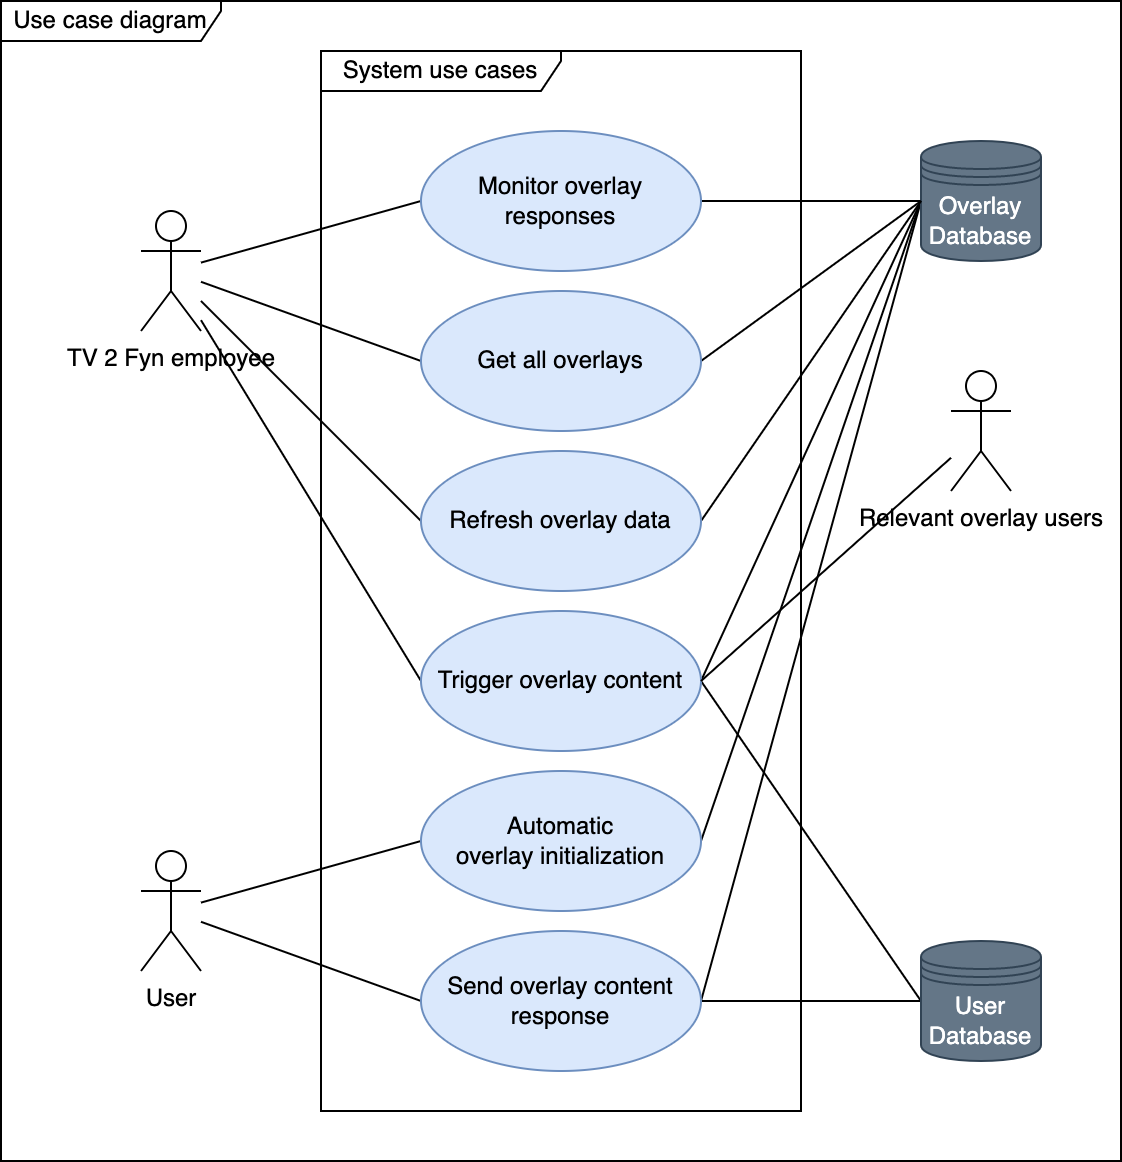

The diagram above was exported from draw.io. Its source (the exported page's mxGraphModel, read from the mxfile embedded in the PNG):
<mxGraphModel dx="1298" dy="758" grid="1" gridSize="10" guides="1" tooltips="1" connect="1" arrows="1" fold="1" page="1" pageScale="1" pageWidth="850" pageHeight="1100" math="0" shadow="0">
  <root>
    <mxCell id="0" />
    <mxCell id="1" parent="0" />
    <mxCell id="VW0u2mPWLU7-S4_eKNjF-1" value="System use cases" style="shape=umlFrame;whiteSpace=wrap;html=1;width=120;height=20;" vertex="1" parent="1">
      <mxGeometry x="280" y="50" width="240" height="530" as="geometry" />
    </mxCell>
    <mxCell id="VW0u2mPWLU7-S4_eKNjF-14" style="rounded=0;orthogonalLoop=1;jettySize=auto;html=1;entryX=0;entryY=0.5;entryDx=0;entryDy=0;endArrow=none;endFill=0;" edge="1" parent="1" source="VW0u2mPWLU7-S4_eKNjF-2" target="VW0u2mPWLU7-S4_eKNjF-12">
      <mxGeometry relative="1" as="geometry" />
    </mxCell>
    <mxCell id="VW0u2mPWLU7-S4_eKNjF-15" style="edgeStyle=none;rounded=0;orthogonalLoop=1;jettySize=auto;html=1;endArrow=none;endFill=0;entryX=0;entryY=0.5;entryDx=0;entryDy=0;" edge="1" parent="1" source="VW0u2mPWLU7-S4_eKNjF-2" target="VW0u2mPWLU7-S4_eKNjF-11">
      <mxGeometry relative="1" as="geometry">
        <mxPoint x="310" y="520" as="targetPoint" />
      </mxGeometry>
    </mxCell>
    <mxCell id="VW0u2mPWLU7-S4_eKNjF-2" value="User" style="shape=umlActor;verticalLabelPosition=bottom;verticalAlign=top;html=1;" vertex="1" parent="1">
      <mxGeometry x="190" y="450" width="30" height="60" as="geometry" />
    </mxCell>
    <mxCell id="VW0u2mPWLU7-S4_eKNjF-16" style="edgeStyle=none;rounded=0;orthogonalLoop=1;jettySize=auto;html=1;entryX=0;entryY=0.5;entryDx=0;entryDy=0;endArrow=none;endFill=0;" edge="1" parent="1" source="VW0u2mPWLU7-S4_eKNjF-5" target="VW0u2mPWLU7-S4_eKNjF-10">
      <mxGeometry relative="1" as="geometry" />
    </mxCell>
    <mxCell id="VW0u2mPWLU7-S4_eKNjF-17" style="edgeStyle=none;rounded=0;orthogonalLoop=1;jettySize=auto;html=1;entryX=0;entryY=0.5;entryDx=0;entryDy=0;endArrow=none;endFill=0;" edge="1" parent="1" source="VW0u2mPWLU7-S4_eKNjF-5" target="VW0u2mPWLU7-S4_eKNjF-9">
      <mxGeometry relative="1" as="geometry" />
    </mxCell>
    <mxCell id="VW0u2mPWLU7-S4_eKNjF-36" style="edgeStyle=none;rounded=0;orthogonalLoop=1;jettySize=auto;html=1;entryX=0;entryY=0.5;entryDx=0;entryDy=0;endArrow=none;endFill=0;" edge="1" parent="1" source="VW0u2mPWLU7-S4_eKNjF-5" target="VW0u2mPWLU7-S4_eKNjF-34">
      <mxGeometry relative="1" as="geometry" />
    </mxCell>
    <mxCell id="VW0u2mPWLU7-S4_eKNjF-37" style="edgeStyle=none;rounded=0;orthogonalLoop=1;jettySize=auto;html=1;entryX=0;entryY=0.5;entryDx=0;entryDy=0;endArrow=none;endFill=0;" edge="1" parent="1" source="VW0u2mPWLU7-S4_eKNjF-5" target="VW0u2mPWLU7-S4_eKNjF-35">
      <mxGeometry relative="1" as="geometry" />
    </mxCell>
    <mxCell id="VW0u2mPWLU7-S4_eKNjF-5" value="TV 2 Fyn employee" style="shape=umlActor;verticalLabelPosition=bottom;verticalAlign=top;html=1;" vertex="1" parent="1">
      <mxGeometry x="190" y="130" width="30" height="60" as="geometry" />
    </mxCell>
    <mxCell id="VW0u2mPWLU7-S4_eKNjF-24" style="edgeStyle=none;orthogonalLoop=1;jettySize=auto;html=1;entryX=0;entryY=0.5;entryDx=0;entryDy=0;endArrow=none;endFill=0;exitX=1;exitY=0.5;exitDx=0;exitDy=0;rounded=0;" edge="1" parent="1" source="VW0u2mPWLU7-S4_eKNjF-9" target="VW0u2mPWLU7-S4_eKNjF-19">
      <mxGeometry relative="1" as="geometry" />
    </mxCell>
    <mxCell id="VW0u2mPWLU7-S4_eKNjF-25" style="edgeStyle=none;rounded=0;orthogonalLoop=1;jettySize=auto;html=1;entryX=0;entryY=0.5;entryDx=0;entryDy=0;endArrow=none;endFill=0;exitX=1;exitY=0.5;exitDx=0;exitDy=0;" edge="1" parent="1" source="VW0u2mPWLU7-S4_eKNjF-9" target="VW0u2mPWLU7-S4_eKNjF-18">
      <mxGeometry relative="1" as="geometry" />
    </mxCell>
    <mxCell id="VW0u2mPWLU7-S4_eKNjF-9" value="Trigger overlay content" style="ellipse;whiteSpace=wrap;html=1;fillColor=#dae8fc;strokeColor=#6c8ebf;" vertex="1" parent="1">
      <mxGeometry x="330" y="330" width="140" height="70" as="geometry" />
    </mxCell>
    <mxCell id="VW0u2mPWLU7-S4_eKNjF-23" style="edgeStyle=none;rounded=0;orthogonalLoop=1;jettySize=auto;html=1;entryX=0;entryY=0.5;entryDx=0;entryDy=0;endArrow=none;endFill=0;exitX=1;exitY=0.5;exitDx=0;exitDy=0;" edge="1" parent="1" source="VW0u2mPWLU7-S4_eKNjF-10" target="VW0u2mPWLU7-S4_eKNjF-18">
      <mxGeometry relative="1" as="geometry" />
    </mxCell>
    <mxCell id="VW0u2mPWLU7-S4_eKNjF-10" value="Monitor overlay responses" style="ellipse;whiteSpace=wrap;html=1;fillColor=#dae8fc;strokeColor=#6c8ebf;" vertex="1" parent="1">
      <mxGeometry x="330" y="90" width="140" height="70" as="geometry" />
    </mxCell>
    <mxCell id="VW0u2mPWLU7-S4_eKNjF-20" style="edgeStyle=none;rounded=0;orthogonalLoop=1;jettySize=auto;html=1;entryX=0;entryY=0.5;entryDx=0;entryDy=0;endArrow=none;endFill=0;exitX=1;exitY=0.5;exitDx=0;exitDy=0;" edge="1" parent="1" source="VW0u2mPWLU7-S4_eKNjF-11" target="VW0u2mPWLU7-S4_eKNjF-18">
      <mxGeometry relative="1" as="geometry" />
    </mxCell>
    <mxCell id="VW0u2mPWLU7-S4_eKNjF-11" value="Automatic overlay&amp;nbsp;initialization" style="ellipse;whiteSpace=wrap;html=1;fillColor=#dae8fc;strokeColor=#6c8ebf;" vertex="1" parent="1">
      <mxGeometry x="330" y="410" width="140" height="70" as="geometry" />
    </mxCell>
    <mxCell id="VW0u2mPWLU7-S4_eKNjF-21" style="edgeStyle=none;rounded=0;orthogonalLoop=1;jettySize=auto;html=1;entryX=0;entryY=0.5;entryDx=0;entryDy=0;endArrow=none;endFill=0;exitX=1;exitY=0.5;exitDx=0;exitDy=0;" edge="1" parent="1" source="VW0u2mPWLU7-S4_eKNjF-12" target="VW0u2mPWLU7-S4_eKNjF-18">
      <mxGeometry relative="1" as="geometry" />
    </mxCell>
    <mxCell id="VW0u2mPWLU7-S4_eKNjF-22" style="edgeStyle=none;rounded=0;orthogonalLoop=1;jettySize=auto;html=1;entryX=0;entryY=0.5;entryDx=0;entryDy=0;endArrow=none;endFill=0;exitX=1;exitY=0.5;exitDx=0;exitDy=0;" edge="1" parent="1" source="VW0u2mPWLU7-S4_eKNjF-12" target="VW0u2mPWLU7-S4_eKNjF-19">
      <mxGeometry relative="1" as="geometry" />
    </mxCell>
    <mxCell id="VW0u2mPWLU7-S4_eKNjF-12" value="Send overlay content response" style="ellipse;whiteSpace=wrap;html=1;fillColor=#dae8fc;strokeColor=#6c8ebf;" vertex="1" parent="1">
      <mxGeometry x="330" y="490" width="140" height="70" as="geometry" />
    </mxCell>
    <mxCell id="VW0u2mPWLU7-S4_eKNjF-18" value="Overlay Database" style="shape=datastore;whiteSpace=wrap;html=1;fillColor=#647687;fontColor=#ffffff;strokeColor=#314354;" vertex="1" parent="1">
      <mxGeometry x="580" y="95" width="60" height="60" as="geometry" />
    </mxCell>
    <mxCell id="VW0u2mPWLU7-S4_eKNjF-19" value="User Database" style="shape=datastore;whiteSpace=wrap;html=1;fillColor=#647687;fontColor=#ffffff;strokeColor=#314354;" vertex="1" parent="1">
      <mxGeometry x="580" y="495" width="60" height="60" as="geometry" />
    </mxCell>
    <mxCell id="VW0u2mPWLU7-S4_eKNjF-26" value="Use case diagram" style="shape=umlFrame;whiteSpace=wrap;html=1;width=110;height=20;" vertex="1" parent="1">
      <mxGeometry x="120" y="25" width="560" height="580" as="geometry" />
    </mxCell>
    <mxCell id="VW0u2mPWLU7-S4_eKNjF-33" style="edgeStyle=none;rounded=0;orthogonalLoop=1;jettySize=auto;html=1;entryX=1;entryY=0.5;entryDx=0;entryDy=0;endArrow=none;endFill=0;" edge="1" parent="1" source="VW0u2mPWLU7-S4_eKNjF-28" target="VW0u2mPWLU7-S4_eKNjF-9">
      <mxGeometry relative="1" as="geometry" />
    </mxCell>
    <mxCell id="VW0u2mPWLU7-S4_eKNjF-28" value="Relevant overlay users" style="shape=umlActor;verticalLabelPosition=bottom;verticalAlign=top;html=1;" vertex="1" parent="1">
      <mxGeometry x="595" y="210" width="30" height="60" as="geometry" />
    </mxCell>
    <mxCell id="VW0u2mPWLU7-S4_eKNjF-38" style="edgeStyle=none;rounded=0;orthogonalLoop=1;jettySize=auto;html=1;entryX=0;entryY=0.5;entryDx=0;entryDy=0;endArrow=none;endFill=0;exitX=1;exitY=0.5;exitDx=0;exitDy=0;" edge="1" parent="1" source="VW0u2mPWLU7-S4_eKNjF-34" target="VW0u2mPWLU7-S4_eKNjF-18">
      <mxGeometry relative="1" as="geometry" />
    </mxCell>
    <mxCell id="VW0u2mPWLU7-S4_eKNjF-34" value="Get all overlays" style="ellipse;whiteSpace=wrap;html=1;fillColor=#dae8fc;strokeColor=#6c8ebf;" vertex="1" parent="1">
      <mxGeometry x="330" y="170" width="140" height="70" as="geometry" />
    </mxCell>
    <mxCell id="VW0u2mPWLU7-S4_eKNjF-39" style="edgeStyle=none;rounded=0;orthogonalLoop=1;jettySize=auto;html=1;entryX=0;entryY=0.5;entryDx=0;entryDy=0;endArrow=none;endFill=0;exitX=1;exitY=0.5;exitDx=0;exitDy=0;" edge="1" parent="1" source="VW0u2mPWLU7-S4_eKNjF-35" target="VW0u2mPWLU7-S4_eKNjF-18">
      <mxGeometry relative="1" as="geometry" />
    </mxCell>
    <mxCell id="VW0u2mPWLU7-S4_eKNjF-35" value="Refresh overlay data" style="ellipse;whiteSpace=wrap;html=1;fillColor=#dae8fc;strokeColor=#6c8ebf;" vertex="1" parent="1">
      <mxGeometry x="330" y="250" width="140" height="70" as="geometry" />
    </mxCell>
  </root>
</mxGraphModel>